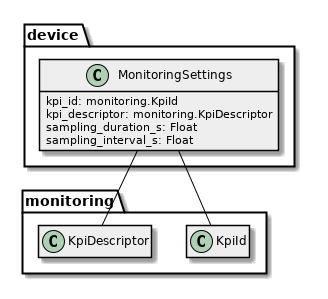

The diagram above was rendered by PlantUML. Its source (embedded in the PNG):
@startuml

hide empty methods
hide empty fields
skinparam classBackgroundColor #EEEEEE
skinparam classArrowColor black
skinparam classBorderColor black
skinparam packageBackgroundColor white
skinparam packageBorderColor black
                     

device.MonitoringSettings -- monitoring.KpiId
device.MonitoringSettings -- monitoring.KpiDescriptor
package device {
 class MonitoringSettings {
  kpi_id: monitoring.KpiId 
  kpi_descriptor: monitoring.KpiDescriptor 
  sampling_duration_s: Float 
  sampling_interval_s: Float 
 }
 
}
@enduml